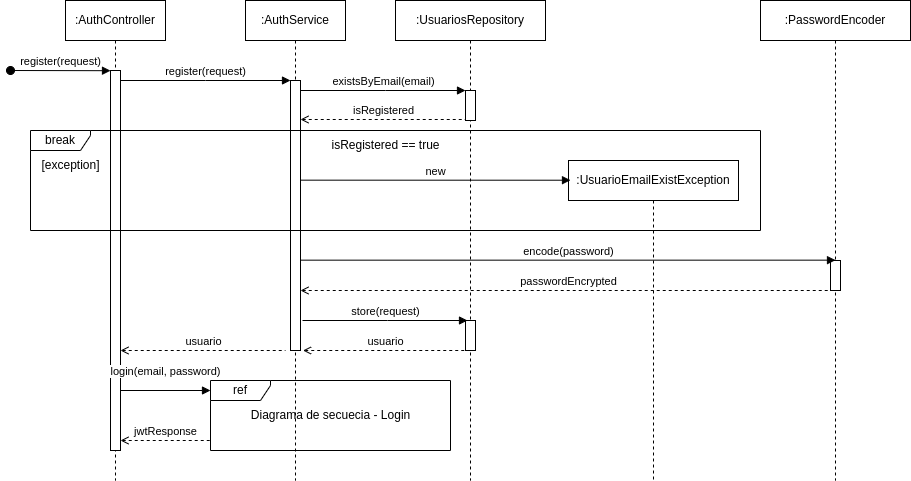

The diagram above was exported from draw.io. Its source (the exported page's mxGraphModel, read from the mxfile embedded in the PNG):
<mxGraphModel dx="1137" dy="706" grid="1" gridSize="10" guides="1" tooltips="1" connect="1" arrows="1" fold="1" page="1" pageScale="1" pageWidth="1390" pageHeight="980" math="0" shadow="0">
  <root>
    <mxCell id="0" />
    <mxCell id="1" parent="0" />
    <mxCell id="1j4AeQ6KS1gEYKYzmtJG-1" value=":AuthController" style="shape=umlLifeline;perimeter=lifelinePerimeter;whiteSpace=wrap;html=1;container=0;dropTarget=0;collapsible=0;recursiveResize=0;outlineConnect=0;portConstraint=eastwest;newEdgeStyle={&quot;edgeStyle&quot;:&quot;elbowEdgeStyle&quot;,&quot;elbow&quot;:&quot;vertical&quot;,&quot;curved&quot;:0,&quot;rounded&quot;:0};" vertex="1" parent="1">
      <mxGeometry x="75" y="40" width="100" height="480" as="geometry" />
    </mxCell>
    <mxCell id="1j4AeQ6KS1gEYKYzmtJG-2" value="" style="html=1;points=[];perimeter=orthogonalPerimeter;outlineConnect=0;targetShapes=umlLifeline;portConstraint=eastwest;newEdgeStyle={&quot;edgeStyle&quot;:&quot;elbowEdgeStyle&quot;,&quot;elbow&quot;:&quot;vertical&quot;,&quot;curved&quot;:0,&quot;rounded&quot;:0};" vertex="1" parent="1j4AeQ6KS1gEYKYzmtJG-1">
      <mxGeometry x="45" y="70" width="10" height="380" as="geometry" />
    </mxCell>
    <mxCell id="1j4AeQ6KS1gEYKYzmtJG-3" value="register(request)" style="html=1;verticalAlign=bottom;startArrow=oval;endArrow=block;startSize=8;edgeStyle=elbowEdgeStyle;elbow=vertical;curved=0;rounded=0;" edge="1" parent="1j4AeQ6KS1gEYKYzmtJG-1" target="1j4AeQ6KS1gEYKYzmtJG-2">
      <mxGeometry relative="1" as="geometry">
        <mxPoint x="-55" y="70" as="sourcePoint" />
      </mxGeometry>
    </mxCell>
    <mxCell id="1j4AeQ6KS1gEYKYzmtJG-4" value=":AuthService" style="shape=umlLifeline;perimeter=lifelinePerimeter;whiteSpace=wrap;html=1;container=0;dropTarget=0;collapsible=0;recursiveResize=0;outlineConnect=0;portConstraint=eastwest;newEdgeStyle={&quot;edgeStyle&quot;:&quot;elbowEdgeStyle&quot;,&quot;elbow&quot;:&quot;vertical&quot;,&quot;curved&quot;:0,&quot;rounded&quot;:0};" vertex="1" parent="1">
      <mxGeometry x="255" y="40" width="100" height="480" as="geometry" />
    </mxCell>
    <mxCell id="1j4AeQ6KS1gEYKYzmtJG-5" value="" style="html=1;points=[];perimeter=orthogonalPerimeter;outlineConnect=0;targetShapes=umlLifeline;portConstraint=eastwest;newEdgeStyle={&quot;edgeStyle&quot;:&quot;elbowEdgeStyle&quot;,&quot;elbow&quot;:&quot;vertical&quot;,&quot;curved&quot;:0,&quot;rounded&quot;:0};" vertex="1" parent="1j4AeQ6KS1gEYKYzmtJG-4">
      <mxGeometry x="45" y="80" width="10" height="270" as="geometry" />
    </mxCell>
    <mxCell id="1j4AeQ6KS1gEYKYzmtJG-6" value="register(request)" style="html=1;verticalAlign=bottom;endArrow=block;edgeStyle=elbowEdgeStyle;elbow=vertical;curved=0;rounded=0;" edge="1" parent="1" source="1j4AeQ6KS1gEYKYzmtJG-2" target="1j4AeQ6KS1gEYKYzmtJG-5">
      <mxGeometry relative="1" as="geometry">
        <mxPoint x="230" y="130" as="sourcePoint" />
        <Array as="points">
          <mxPoint x="215" y="120" />
        </Array>
      </mxGeometry>
    </mxCell>
    <mxCell id="1j4AeQ6KS1gEYKYzmtJG-8" value=":UsuariosRepository" style="shape=umlLifeline;perimeter=lifelinePerimeter;whiteSpace=wrap;html=1;container=0;dropTarget=0;collapsible=0;recursiveResize=0;outlineConnect=0;portConstraint=eastwest;newEdgeStyle={&quot;edgeStyle&quot;:&quot;elbowEdgeStyle&quot;,&quot;elbow&quot;:&quot;vertical&quot;,&quot;curved&quot;:0,&quot;rounded&quot;:0};" vertex="1" parent="1">
      <mxGeometry x="405" y="40" width="150" height="480" as="geometry" />
    </mxCell>
    <mxCell id="1j4AeQ6KS1gEYKYzmtJG-9" value="" style="html=1;points=[];perimeter=orthogonalPerimeter;outlineConnect=0;targetShapes=umlLifeline;portConstraint=eastwest;newEdgeStyle={&quot;edgeStyle&quot;:&quot;elbowEdgeStyle&quot;,&quot;elbow&quot;:&quot;vertical&quot;,&quot;curved&quot;:0,&quot;rounded&quot;:0};" vertex="1" parent="1j4AeQ6KS1gEYKYzmtJG-8">
      <mxGeometry x="70" y="90" width="10" height="30" as="geometry" />
    </mxCell>
    <mxCell id="C1VF8ON6m6vT2cvo_FB--1" value="" style="html=1;points=[];perimeter=orthogonalPerimeter;outlineConnect=0;targetShapes=umlLifeline;portConstraint=eastwest;newEdgeStyle={&quot;edgeStyle&quot;:&quot;elbowEdgeStyle&quot;,&quot;elbow&quot;:&quot;vertical&quot;,&quot;curved&quot;:0,&quot;rounded&quot;:0};" vertex="1" parent="1j4AeQ6KS1gEYKYzmtJG-8">
      <mxGeometry x="70" y="320" width="10" height="30" as="geometry" />
    </mxCell>
    <mxCell id="1j4AeQ6KS1gEYKYzmtJG-10" value="&lt;font style=&quot;font-size: 11px;&quot;&gt;existsByEmail(email)&lt;/font&gt;" style="html=1;verticalAlign=bottom;endArrow=block;edgeStyle=elbowEdgeStyle;elbow=vertical;curved=0;rounded=0;" edge="1" parent="1" source="1j4AeQ6KS1gEYKYzmtJG-5" target="1j4AeQ6KS1gEYKYzmtJG-9">
      <mxGeometry relative="1" as="geometry">
        <mxPoint x="310" y="130" as="sourcePoint" />
        <Array as="points">
          <mxPoint x="395" y="130" />
        </Array>
        <mxPoint x="445" y="130" as="targetPoint" />
      </mxGeometry>
    </mxCell>
    <mxCell id="1j4AeQ6KS1gEYKYzmtJG-11" value="isRegistered" style="html=1;verticalAlign=bottom;endArrow=none;edgeStyle=elbowEdgeStyle;elbow=vertical;curved=0;rounded=0;startArrow=open;startFill=0;endFill=0;dashed=1;" edge="1" parent="1">
      <mxGeometry relative="1" as="geometry">
        <mxPoint x="310" y="159" as="sourcePoint" />
        <Array as="points">
          <mxPoint x="395" y="159" />
        </Array>
        <mxPoint x="475" y="159" as="targetPoint" />
      </mxGeometry>
    </mxCell>
    <mxCell id="1j4AeQ6KS1gEYKYzmtJG-14" value="break" style="shape=umlFrame;whiteSpace=wrap;html=1;pointerEvents=0;width=60;height=20;" vertex="1" parent="1">
      <mxGeometry x="40" y="170" width="730" height="100" as="geometry" />
    </mxCell>
    <mxCell id="1j4AeQ6KS1gEYKYzmtJG-15" value="isRegistered == true" style="text;html=1;align=center;verticalAlign=middle;resizable=0;points=[];autosize=1;strokeColor=none;fillColor=none;" vertex="1" parent="1">
      <mxGeometry x="330" y="170" width="130" height="30" as="geometry" />
    </mxCell>
    <mxCell id="1j4AeQ6KS1gEYKYzmtJG-17" value=":UsuarioEmailExistException" style="shape=umlLifeline;perimeter=lifelinePerimeter;whiteSpace=wrap;html=1;container=0;dropTarget=0;collapsible=0;recursiveResize=0;outlineConnect=0;portConstraint=eastwest;newEdgeStyle={&quot;edgeStyle&quot;:&quot;elbowEdgeStyle&quot;,&quot;elbow&quot;:&quot;vertical&quot;,&quot;curved&quot;:0,&quot;rounded&quot;:0};" vertex="1" parent="1">
      <mxGeometry x="578" y="200" width="170" height="320" as="geometry" />
    </mxCell>
    <mxCell id="1j4AeQ6KS1gEYKYzmtJG-20" value="new" style="html=1;verticalAlign=bottom;endArrow=block;edgeStyle=elbowEdgeStyle;elbow=vertical;curved=0;rounded=0;" edge="1" parent="1">
      <mxGeometry relative="1" as="geometry">
        <mxPoint x="310" y="219.66" as="sourcePoint" />
        <Array as="points" />
        <mxPoint x="580" y="220" as="targetPoint" />
      </mxGeometry>
    </mxCell>
    <mxCell id="1j4AeQ6KS1gEYKYzmtJG-22" value=":PasswordEncoder" style="shape=umlLifeline;perimeter=lifelinePerimeter;whiteSpace=wrap;html=1;container=0;dropTarget=0;collapsible=0;recursiveResize=0;outlineConnect=0;portConstraint=eastwest;newEdgeStyle={&quot;edgeStyle&quot;:&quot;elbowEdgeStyle&quot;,&quot;elbow&quot;:&quot;vertical&quot;,&quot;curved&quot;:0,&quot;rounded&quot;:0};" vertex="1" parent="1">
      <mxGeometry x="770" y="40" width="150" height="480" as="geometry" />
    </mxCell>
    <mxCell id="1j4AeQ6KS1gEYKYzmtJG-23" value="" style="html=1;points=[];perimeter=orthogonalPerimeter;outlineConnect=0;targetShapes=umlLifeline;portConstraint=eastwest;newEdgeStyle={&quot;edgeStyle&quot;:&quot;elbowEdgeStyle&quot;,&quot;elbow&quot;:&quot;vertical&quot;,&quot;curved&quot;:0,&quot;rounded&quot;:0};" vertex="1" parent="1j4AeQ6KS1gEYKYzmtJG-22">
      <mxGeometry x="70" y="260" width="10" height="30" as="geometry" />
    </mxCell>
    <mxCell id="1j4AeQ6KS1gEYKYzmtJG-24" value="&lt;font style=&quot;font-size: 11px;&quot;&gt;encode(password)&lt;/font&gt;" style="html=1;verticalAlign=bottom;endArrow=block;edgeStyle=elbowEdgeStyle;elbow=vertical;curved=0;rounded=0;" edge="1" parent="1" target="1j4AeQ6KS1gEYKYzmtJG-23">
      <mxGeometry relative="1" as="geometry">
        <mxPoint x="310" y="299.65999999999997" as="sourcePoint" />
        <Array as="points">
          <mxPoint x="395" y="299.65999999999997" />
        </Array>
        <mxPoint x="720" y="299.65999999999997" as="targetPoint" />
      </mxGeometry>
    </mxCell>
    <mxCell id="1j4AeQ6KS1gEYKYzmtJG-25" value="[exception]" style="text;html=1;align=center;verticalAlign=middle;resizable=0;points=[];autosize=1;strokeColor=none;fillColor=none;" vertex="1" parent="1">
      <mxGeometry x="40" y="190" width="80" height="30" as="geometry" />
    </mxCell>
    <mxCell id="C1VF8ON6m6vT2cvo_FB--2" value="passwordEncrypted" style="html=1;verticalAlign=bottom;endArrow=none;edgeStyle=elbowEdgeStyle;elbow=vertical;curved=0;rounded=0;startArrow=open;startFill=0;endFill=0;dashed=1;" edge="1" parent="1" source="1j4AeQ6KS1gEYKYzmtJG-5">
      <mxGeometry relative="1" as="geometry">
        <mxPoint x="680" y="330" as="sourcePoint" />
        <Array as="points">
          <mxPoint x="765" y="330" />
        </Array>
        <mxPoint x="845" y="330" as="targetPoint" />
      </mxGeometry>
    </mxCell>
    <mxCell id="C1VF8ON6m6vT2cvo_FB--3" value="&lt;font style=&quot;font-size: 11px;&quot;&gt;store(request)&lt;/font&gt;" style="html=1;verticalAlign=bottom;endArrow=block;edgeStyle=elbowEdgeStyle;elbow=vertical;curved=0;rounded=0;" edge="1" parent="1">
      <mxGeometry relative="1" as="geometry">
        <mxPoint x="312" y="360" as="sourcePoint" />
        <Array as="points">
          <mxPoint x="397" y="360" />
        </Array>
        <mxPoint x="477" y="360" as="targetPoint" />
      </mxGeometry>
    </mxCell>
    <mxCell id="C1VF8ON6m6vT2cvo_FB--4" value="usuario" style="html=1;verticalAlign=bottom;endArrow=none;edgeStyle=elbowEdgeStyle;elbow=vertical;curved=0;rounded=0;startArrow=open;startFill=0;endFill=0;dashed=1;" edge="1" parent="1">
      <mxGeometry relative="1" as="geometry">
        <mxPoint x="312.5" y="390" as="sourcePoint" />
        <Array as="points">
          <mxPoint x="397.5" y="390" />
        </Array>
        <mxPoint x="477.5" y="390" as="targetPoint" />
      </mxGeometry>
    </mxCell>
    <mxCell id="C1VF8ON6m6vT2cvo_FB--5" value="usuario" style="html=1;verticalAlign=bottom;endArrow=none;edgeStyle=elbowEdgeStyle;elbow=vertical;curved=0;rounded=0;startArrow=open;startFill=0;endFill=0;dashed=1;" edge="1" parent="1">
      <mxGeometry relative="1" as="geometry">
        <mxPoint x="130" y="390" as="sourcePoint" />
        <Array as="points">
          <mxPoint x="215" y="390" />
        </Array>
        <mxPoint x="295" y="390" as="targetPoint" />
      </mxGeometry>
    </mxCell>
    <mxCell id="C1VF8ON6m6vT2cvo_FB--6" value="ref" style="shape=umlFrame;whiteSpace=wrap;html=1;pointerEvents=0;width=60;height=20;" vertex="1" parent="1">
      <mxGeometry x="220" y="420" width="240" height="70" as="geometry" />
    </mxCell>
    <mxCell id="C1VF8ON6m6vT2cvo_FB--7" value="Diagrama de secuecia - Login" style="text;html=1;align=center;verticalAlign=middle;resizable=0;points=[];autosize=1;strokeColor=none;fillColor=none;" vertex="1" parent="1">
      <mxGeometry x="250" y="440" width="180" height="30" as="geometry" />
    </mxCell>
    <mxCell id="C1VF8ON6m6vT2cvo_FB--8" value="login(email, password)" style="html=1;verticalAlign=bottom;endArrow=block;edgeStyle=elbowEdgeStyle;elbow=vertical;curved=0;rounded=0;entryX=0;entryY=0.143;entryDx=0;entryDy=0;entryPerimeter=0;" edge="1" parent="1" target="C1VF8ON6m6vT2cvo_FB--6">
      <mxGeometry y="10" relative="1" as="geometry">
        <mxPoint x="130" y="430" as="sourcePoint" />
        <Array as="points">
          <mxPoint x="130" y="430" />
        </Array>
        <mxPoint x="210" y="430" as="targetPoint" />
        <mxPoint as="offset" />
      </mxGeometry>
    </mxCell>
    <mxCell id="C1VF8ON6m6vT2cvo_FB--9" value="jwtResponse" style="html=1;verticalAlign=bottom;endArrow=none;edgeStyle=elbowEdgeStyle;elbow=vertical;curved=0;rounded=0;startArrow=open;startFill=0;endFill=0;dashed=1;" edge="1" parent="1">
      <mxGeometry relative="1" as="geometry">
        <mxPoint x="130" y="480" as="sourcePoint" />
        <Array as="points">
          <mxPoint x="215" y="480" />
        </Array>
        <mxPoint x="220" y="480" as="targetPoint" />
      </mxGeometry>
    </mxCell>
  </root>
</mxGraphModel>